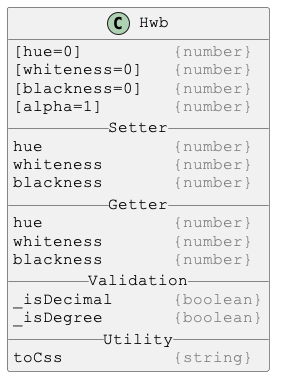

The diagram above was rendered by PlantUML. Its source (embedded in the PNG):
@startuml

skinparam DefaultFontSize 16
skinparam DefaultFontName Courier New

class Hwb {
[hue=0]         <color:gray>{number}</color>
[whiteness=0]   <color:gray>{number}</color>
[blackness=0]   <color:gray>{number}</color>
[alpha=1]       <color:gray>{number}</color>
__ Setter __
hue             <color:gray>{number}</color>
whiteness       <color:gray>{number}</color>
blackness       <color:gray>{number}</color>
__ Getter __
hue             <color:gray>{number}</color>
whiteness       <color:gray>{number}</color>
blackness       <color:gray>{number}</color>
__ Validation __
_isDecimal      <color:gray>{boolean}</color>
_isDegree       <color:gray>{boolean}</color>
__ Utility __
toCss           <color:gray>{string}</color>
}

@enduml